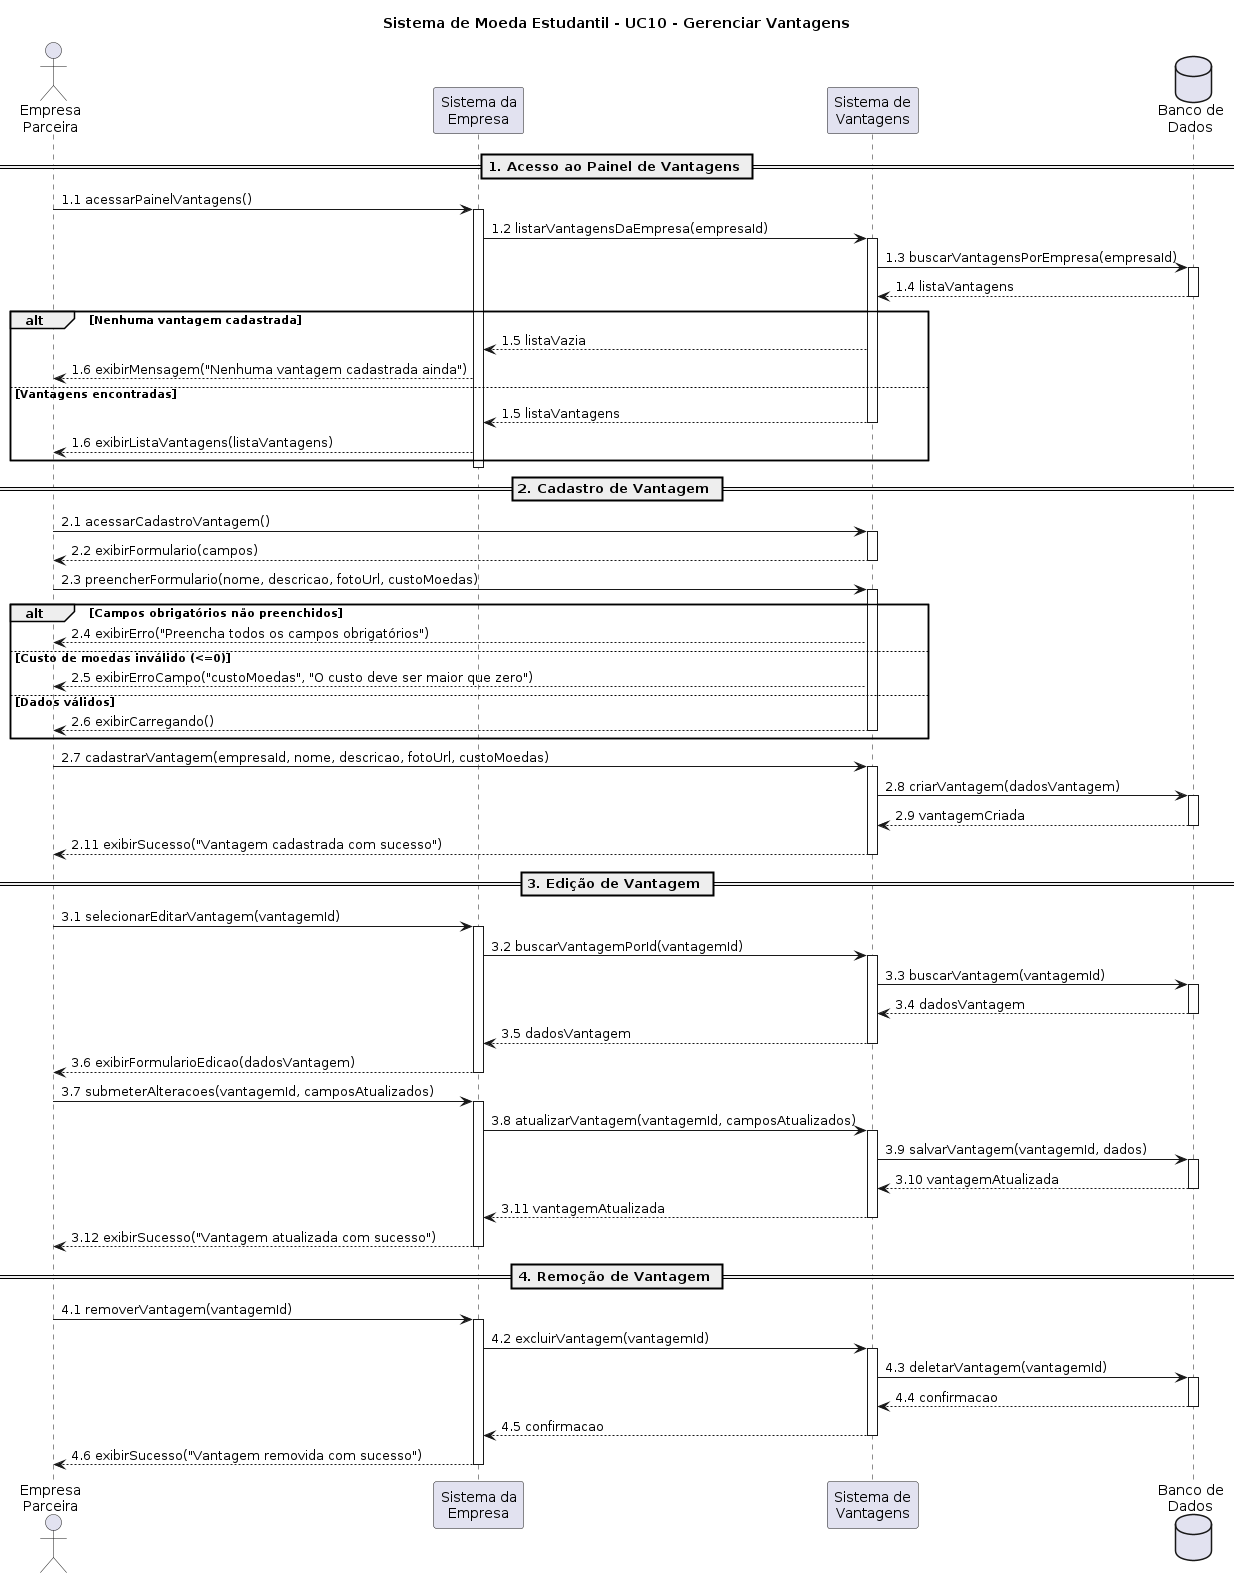

The diagram above was rendered by PlantUML. Its source (embedded in the PNG):
@startuml UC10-GerenciarVantagens
title Sistema de Moeda Estudantil - UC10 - Gerenciar Vantagens

actor "Empresa\nParceira" as E
participant "Sistema da\nEmpresa" as PEm
participant "Sistema de\nVantagens" as SV
database "Banco de\nDados" as BD

== 1. Acesso ao Painel de Vantagens ==

E -> PEm: 1.1 acessarPainelVantagens()
activate PEm
PEm -> SV: 1.2 listarVantagensDaEmpresa(empresaId)
activate SV
SV -> BD: 1.3 buscarVantagensPorEmpresa(empresaId)
activate BD
BD --> SV: 1.4 listaVantagens
deactivate BD

alt Nenhuma vantagem cadastrada
    SV --> PEm: 1.5 listaVazia
    PEm --> E: 1.6 exibirMensagem("Nenhuma vantagem cadastrada ainda")

else Vantagens encontradas
    SV --> PEm: 1.5 listaVantagens
    deactivate SV
    PEm --> E: 1.6 exibirListaVantagens(listaVantagens)
end
deactivate PEm

== 2. Cadastro de Vantagem ==

E -> SV: 2.1 acessarCadastroVantagem()
activate SV
SV --> E: 2.2 exibirFormulario(campos)
deactivate SV

E -> SV: 2.3 preencherFormulario(nome, descricao, fotoUrl, custoMoedas)
activate SV

alt Campos obrigatórios não preenchidos
    SV --> E: 2.4 exibirErro("Preencha todos os campos obrigatórios")

else Custo de moedas inválido (<=0)
    SV --> E: 2.5 exibirErroCampo("custoMoedas", "O custo deve ser maior que zero")

else Dados válidos
    SV --> E: 2.6 exibirCarregando()
    deactivate SV
end

E -> SV: 2.7 cadastrarVantagem(empresaId, nome, descricao, fotoUrl, custoMoedas)
activate SV
SV -> BD: 2.8 criarVantagem(dadosVantagem)
activate BD
BD --> SV: 2.9 vantagemCriada
deactivate BD
SV --> E: 2.11 exibirSucesso("Vantagem cadastrada com sucesso")
deactivate SV


== 3. Edição de Vantagem ==

E -> PEm: 3.1 selecionarEditarVantagem(vantagemId)
activate PEm
PEm -> SV: 3.2 buscarVantagemPorId(vantagemId)
activate SV
SV -> BD: 3.3 buscarVantagem(vantagemId)
activate BD
BD --> SV: 3.4 dadosVantagem
deactivate BD
SV --> PEm: 3.5 dadosVantagem
deactivate SV
PEm --> E: 3.6 exibirFormularioEdicao(dadosVantagem)
deactivate PEm

E -> PEm: 3.7 submeterAlteracoes(vantagemId, camposAtualizados)
activate PEm
PEm -> SV: 3.8 atualizarVantagem(vantagemId, camposAtualizados)
activate SV
SV -> BD: 3.9 salvarVantagem(vantagemId, dados)
activate BD
BD --> SV: 3.10 vantagemAtualizada
deactivate BD
SV --> PEm: 3.11 vantagemAtualizada
deactivate SV
PEm --> E: 3.12 exibirSucesso("Vantagem atualizada com sucesso")
deactivate PEm

== 4. Remoção de Vantagem ==

E -> PEm: 4.1 removerVantagem(vantagemId)
activate PEm
PEm -> SV: 4.2 excluirVantagem(vantagemId)
activate SV
SV -> BD: 4.3 deletarVantagem(vantagemId)
activate BD
BD --> SV: 4.4 confirmacao
deactivate BD
SV --> PEm: 4.5 confirmacao
deactivate SV
PEm --> E: 4.6 exibirSucesso("Vantagem removida com sucesso")
deactivate PEm

@enduml